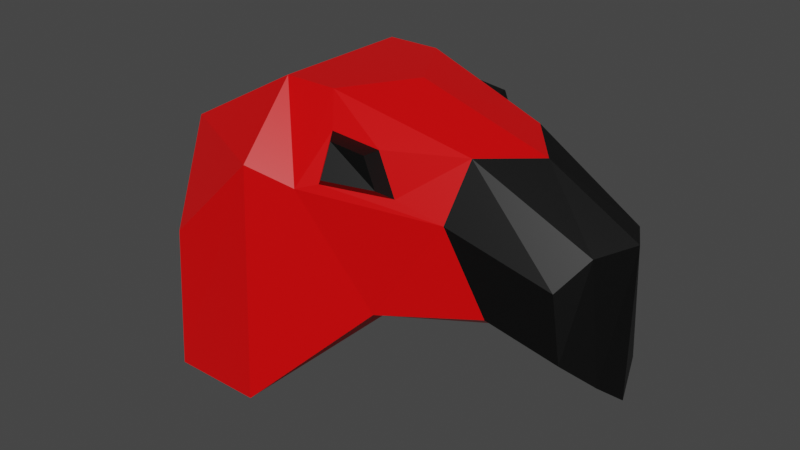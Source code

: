 # Source: eagle.blend  (saved by Blender 3.2.14; exported with 4.5.12 LTS)
import bpy
from mathutils import Matrix  # noqa: F401  (used for matrix-valued properties, if any)

bpy.ops.wm.read_factory_settings(use_empty=True)
scene = bpy.context.scene
scene.name = 'Scene'

# ---- collections
col_collection = bpy.data.collections.new('Collection'); scene.collection.children.link(col_collection)

# ---- materials (node trees are filled in below, after node groups)
mat_material = bpy.data.materials.new('Material')
mat_material.alpha_threshold = 0.0
mat_material.use_transparent_shadow = False
mat_material.line_color = (0.0, 0.0, 0.0, 1.0)
mat_material_001 = bpy.data.materials.new('Material.001')
mat_material_001.use_transparent_shadow = False

# ---- material node trees
mat_material.use_nodes = True; mat_material.node_tree.nodes.clear()
_N = mat_material.node_tree.nodes; _L = mat_material.node_tree.links
n0 = _N.new('ShaderNodeOutputMaterial'); n0.name = 'Material Output'; n0.location = (300, 300)
n1 = _N.new('ShaderNodeBsdfPrincipled'); n1.name = 'Principled BSDF'; n1.location = (10, 300)
n1.distribution = 'GGX'
n1.subsurface_method = 'RANDOM_WALK_SKIN'
n1.inputs[0].default_value = (0.8, 0.0, 0.0008408, 1.0)
n1.inputs[2].default_value = 0.4
n1.inputs[3].default_value = 1.45
n1.inputs[27].default_value = (0.0, 0.0, 0.0, 1.0)
n1.inputs[28].default_value = 1.0
_L.new(n1.outputs[0], n0.inputs[0])
n0.is_active_output = True
mat_material_001.use_nodes = True; mat_material_001.node_tree.nodes.clear()
_N = mat_material_001.node_tree.nodes; _L = mat_material_001.node_tree.links
n0 = _N.new('ShaderNodeBsdfPrincipled'); n0.name = 'Principled BSDF'; n0.location = (10, 300)
n0.distribution = 'GGX'
n0.subsurface_method = 'RANDOM_WALK_SKIN'
n0.inputs[0].default_value = (0.0, 0.0, 0.0, 1.0)
n0.inputs[3].default_value = 1.45
n0.inputs[27].default_value = (0.0, 0.0, 0.0, 1.0)
n0.inputs[28].default_value = 1.0
n1 = _N.new('ShaderNodeOutputMaterial'); n1.name = 'Material Output'; n1.location = (300, 300)
_L.new(n0.outputs[0], n1.inputs[0])
n1.is_active_output = True

# ---- world
world_world = bpy.data.worlds.new('World'); scene.world = world_world
world_world.use_nodes = True; world_world.node_tree.nodes.clear()
_N = world_world.node_tree.nodes; _L = world_world.node_tree.links
n0 = _N.new('ShaderNodeOutputWorld'); n0.name = 'World Output'; n0.location = (300, 300)
n1 = _N.new('ShaderNodeBackground'); n1.name = 'Background'; n1.location = (10, 300)
n1.inputs[0].default_value = (0.05088, 0.05088, 0.05088, 1.0)
_L.new(n1.outputs[0], n0.inputs[0])
n0.is_active_output = True
world_world.color = (0.05088, 0.05088, 0.05088)
world_world.use_sun_shadow = False
world_world.sun_shadow_jitter_overblur = 0.0

# ---- meshes
me_cube = bpy.data.meshes.new('Cube')
me_cube.from_pydata([(1.555, 0.4376, 0.3043), (1.617, 0.4245, -0.1598), (-0.9971, 1.0, 0.08422), (-1.089, 1.0, -1.0), (-1.681, 0.0, -1.0), (1.835, 0.0, 0.5338), (-1.277, 0.0, 0.6902), (1.835, 0.0, -0.5338), (1.122, 0.4738, -0.02021), (0.392, 0.6407, -0.1929), (-0.4104, 1.0, -1.0), (-0.3469, 0.9727, 0.7378), (-0.06309, 0.8316, 0.6119), (0.8489, 0.5325, 0.5368), (1.057, -0.003982, -0.2284), (-0.04943, -0.003982, -0.2284), (-0.4104, 0.0, -1.0), (-0.4104, 0.0, 1.171), (0.2677, 0.0, 1.171), (1.202, 0.0, 0.8901), (-1.277, 0.5, 0.6902), (1.765, 0.2164, -0.3596), (-1.681, 0.5, -1.0), (1.692, 0.2635, 0.5014), (0.907, 0.3516, 0.922), (-0.0268, 0.5, 1.171), (-0.4104, 0.5, 1.171), (-0.4104, 0.5, -1.0), (-0.04943, 0.1537, -0.2284), (1.057, 0.1537, -0.2284), (0.08169, 0.7685, 0.6624), (0.5417, 0.6051, 0.6422), (0.4232, 0.6059, 0.9271), (0.06933, 0.6207, 0.9621), (0.1532, 0.8248, 0.7298), (0.4791, 0.7091, 0.7155), (0.3952, 0.7097, 0.9173), (0.1445, 0.7201, 0.9421)], [], [(22, 20, 2, 3), (8, 13, 0, 1), (21, 23, 5, 7), (29, 21, 7, 14), (26, 20, 6, 17), (23, 24, 19, 5), (24, 25, 18, 19), (25, 26, 17, 18), (22, 27, 16, 4), (27, 28, 15, 16), (28, 29, 14, 15), (3, 2, 11, 10), (10, 11, 12, 9), (9, 12, 13, 8), (9, 8, 29, 28), (10, 9, 28, 27), (3, 10, 27, 22), (12, 11, 26, 25), (12, 25, 33, 30), (0, 13, 24, 23), (11, 2, 20, 26), (8, 1, 21, 29), (1, 0, 23, 21), (4, 6, 20, 22), (31, 30, 34, 35), (25, 24, 32, 33), (13, 12, 30, 31), (24, 13, 31, 32), (35, 34, 37, 36), (33, 32, 36, 37), (32, 31, 35, 36), (30, 33, 37, 34)])
me_cube.polygons.foreach_set('material_index', [0, 1, 1, 1, 0, 1, 0, 0, 0, 0, 0, 0, 0, 0, 0, 0, 0, 0, 0, 1, 0, 1, 1, 0, 1, 0, 0, 0, 1, 1, 1, 1])
_uv = me_cube.uv_layers.new(name='UVMap')
_uv.uv.foreach_set('vector', [0.375, 0.1875, 0.625, 0.1875, 0.625, 0.25, 0.375, 0.25, 0.375, 0.4375, 0.625, 0.4375, 0.625, 0.5, 0.375, 0.5, 0.375, 0.5625, 0.625, 0.5625, 0.625, 0.625, 0.375, 0.625, 0.3125, 0.5625, 0.375, 0.5625, 0.375, 0.625, 0.3125, 0.625, 0.8125, 0.5625, 0.875, 0.5625, 0.875, 0.625, 0.8125, 0.625, 0.625, 0.5625, 0.6875, 0.5625, 0.6875, 0.625, 0.625, 0.625, 0.6875, 0.5625, 0.75, 0.5625, 0.75, 0.625, 0.6875, 0.625, 0.75, 0.5625, 0.8125, 0.5625, 0.8125, 0.625, 0.75, 0.625, 0.125, 0.5625, 0.1875, 0.5625, 0.1875, 0.625, 0.125, 0.625, 0.1875, 0.5625, 0.25, 0.5625, 0.25, 0.625, 0.1875, 0.625, 0.25, 0.5625, 0.3125, 0.5625, 0.3125, 0.625, 0.25, 0.625, 0.375, 0.25, 0.625, 0.25, 0.625, 0.3125, 0.375, 0.3125, 0.375, 0.3125, 0.625, 0.3125, 0.625, 0.375, 0.375, 0.375, 0.375, 0.375, 0.625, 0.375, 0.625, 0.4375, 0.375, 0.4375, 0.25, 0.5, 0.3125, 0.5, 0.3125, 0.5625, 0.25, 0.5625, 0.1875, 0.5, 0.25, 0.5, 0.25, 0.5625, 0.1875, 0.5625, 0.125, 0.5, 0.1875, 0.5, 0.1875, 0.5625, 0.125, 0.5625, 0.75, 0.5, 0.8125, 0.5, 0.8125, 0.5625, 0.75, 0.5625, 0.75, 0.5, 0.75, 0.5625, 0.75, 0.5625, 0.75, 0.5, 0.625, 0.5, 0.6875, 0.5, 0.6875, 0.5625, 0.625, 0.5625, 0.8125, 0.5, 0.875, 0.5, 0.875, 0.5625, 0.8125, 0.5625, 0.3125, 0.5, 0.375, 0.5, 0.375, 0.5625, 0.3125, 0.5625, 0.375, 0.5, 0.625, 0.5, 0.625, 0.5625, 0.375, 0.5625, 0.375, 0.125, 0.625, 0.125, 0.625, 0.1875, 0.375, 0.1875, 0.625, 0.4375, 0.625, 0.375, 0.625, 0.375, 0.625, 0.4375, 0.75, 0.5625, 0.6875, 0.5625, 0.6875, 0.5625, 0.75, 0.5625, 0.625, 0.4375, 0.625, 0.375, 0.625, 0.375, 0.625, 0.4375, 0.6875, 0.5625, 0.6875, 0.5, 0.6875, 0.5, 0.6875, 0.5625, 0.6875, 0.5, 0.75, 0.5, 0.75, 0.5625, 0.6875, 0.5625, 0.75, 0.5625, 0.6875, 0.5625, 0.6875, 0.5625, 0.75, 0.5625, 0.6875, 0.5625, 0.6875, 0.5, 0.6875, 0.5, 0.6875, 0.5625, 0.75, 0.5, 0.75, 0.5625, 0.75, 0.5625, 0.75, 0.5])
me_cube.materials.append(mat_material)
me_cube.materials.append(mat_material_001)
me_cube.use_mirror_vertex_groups = False
me_cube.update()

# ---- objects
ob_cube = bpy.data.objects.new('Cube', me_cube)

# ---- transforms, parenting, visibility, modifiers, constraints
ob_cube.location = (0.0, 0.0, 0.0)
ob_cube.lock_rotations_4d = False
ob_cube.empty_display_type = 'ARROWS'
ob_cube.lineart.crease_threshold = 0.0
_m = ob_cube.modifiers.new('Mirror', 'MIRROR')
_m.use_axis = (False, True, False)

# ---- collection membership
col_collection.objects.link(ob_cube)

# ---- scene / render settings (as saved in the file)
scene.frame_start = 1; scene.frame_end = 250; scene.frame_set(0)
scene.render.engine = 'BLENDER_EEVEE_NEXT'
scene.cycles.sampling_pattern = 'TABULATED_SOBOL'
scene.cycles.use_light_tree = False
scene.view_settings.view_transform = 'Filmic'
bpy.context.view_layer.update()

# ---- added for rendering (the .blend has no active camera and no usable light): camera, sun
cam_auto = bpy.data.cameras.new('AutoCamera')
cam_auto.lens = 50.0
cam_auto.sensor_width = 36.0
cam_auto.clip_end = 1000.0
ob_auto_camera = bpy.data.objects.new('AutoCamera', cam_auto)
scene.collection.objects.link(ob_auto_camera)
ob_auto_camera.location = (4.32493, -5.09702, 3.48343)
ob_auto_camera.rotation_euler = (1.09748, -7.21219e-08, 0.694738)
scene.camera = ob_auto_camera
light_auto_sun = bpy.data.lights.new('AutoSun', 'SUN')
light_auto_sun.energy = 3.0
light_auto_sun.angle = 0.0523599
ob_auto_sun = bpy.data.objects.new('AutoSun', light_auto_sun)
scene.collection.objects.link(ob_auto_sun)
ob_auto_sun.rotation_euler = (0.872665, 0.174533, 0.523599)
bpy.context.view_layer.update()

